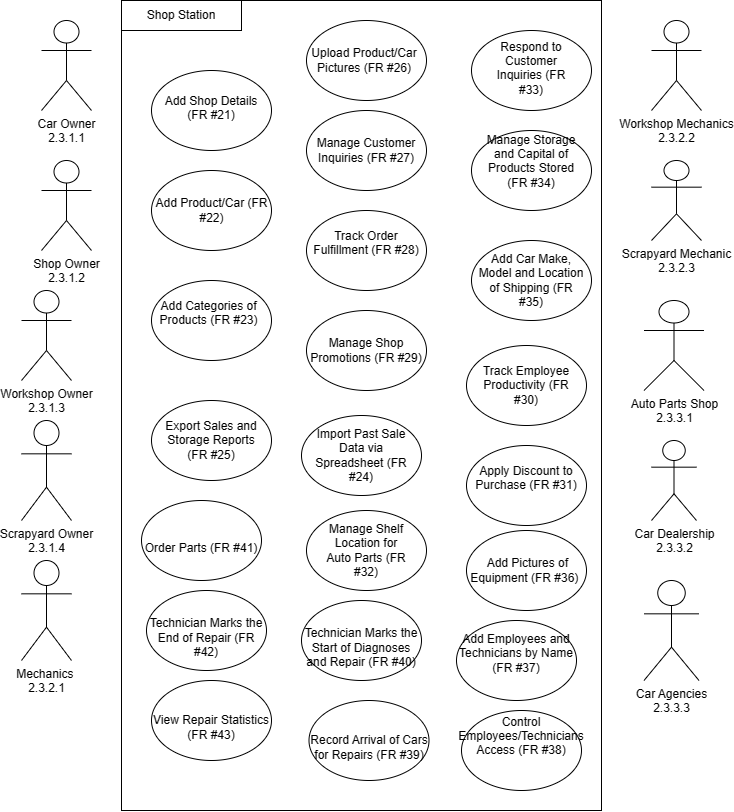

The diagram above was exported from draw.io. Its source (the exported page's mxGraphModel, read from the mxfile embedded in the PNG):
<mxGraphModel dx="601" dy="332" grid="1" gridSize="10" guides="1" tooltips="1" connect="1" arrows="1" fold="1" page="1" pageScale="1" pageWidth="850" pageHeight="1100" math="0" shadow="0">
  <root>
    <mxCell id="0" />
    <mxCell id="1" parent="0" />
    <mxCell id="yUZ0TAd9Sk3VtKZrkHvA-1" value="" style="rounded=0;whiteSpace=wrap;html=1;" vertex="1" parent="1">
      <mxGeometry x="220" y="10" width="480" height="810" as="geometry" />
    </mxCell>
    <mxCell id="yUZ0TAd9Sk3VtKZrkHvA-2" value="Car Owner&lt;div&gt;2.3.1.1&lt;/div&gt;" style="shape=umlActor;verticalLabelPosition=bottom;verticalAlign=top;html=1;outlineConnect=0;fontStyle=0" vertex="1" parent="1">
      <mxGeometry x="140" y="30" width="50" height="90" as="geometry" />
    </mxCell>
    <mxCell id="yUZ0TAd9Sk3VtKZrkHvA-3" value="Shop Owner&lt;div&gt;2.3.1.2&lt;/div&gt;" style="shape=umlActor;verticalLabelPosition=bottom;verticalAlign=top;html=1;outlineConnect=0;movable=1;resizable=1;rotatable=1;deletable=1;editable=1;locked=0;connectable=1;" vertex="1" parent="1">
      <mxGeometry x="140" y="170" width="50" height="90" as="geometry" />
    </mxCell>
    <mxCell id="yUZ0TAd9Sk3VtKZrkHvA-4" value="Workshop Owner&lt;div&gt;2.3.1.3&lt;/div&gt;" style="shape=umlActor;verticalLabelPosition=bottom;verticalAlign=top;html=1;outlineConnect=0;" vertex="1" parent="1">
      <mxGeometry x="120" y="300" width="50" height="90" as="geometry" />
    </mxCell>
    <mxCell id="yUZ0TAd9Sk3VtKZrkHvA-5" value="Scrapyard Owner&lt;div&gt;2.3.1.4&lt;/div&gt;" style="shape=umlActor;verticalLabelPosition=bottom;verticalAlign=top;html=1;outlineConnect=0;" vertex="1" parent="1">
      <mxGeometry x="120" y="430" width="50" height="100" as="geometry" />
    </mxCell>
    <mxCell id="yUZ0TAd9Sk3VtKZrkHvA-6" value="" style="ellipse;whiteSpace=wrap;html=1;" vertex="1" parent="1">
      <mxGeometry x="250" y="80" width="120" height="80" as="geometry" />
    </mxCell>
    <mxCell id="yUZ0TAd9Sk3VtKZrkHvA-7" value="" style="rounded=0;whiteSpace=wrap;html=1;" vertex="1" parent="1">
      <mxGeometry x="220" y="10" width="120" height="30" as="geometry" />
    </mxCell>
    <mxCell id="yUZ0TAd9Sk3VtKZrkHvA-8" value="" style="ellipse;whiteSpace=wrap;html=1;" vertex="1" parent="1">
      <mxGeometry x="250" y="180" width="120" height="80" as="geometry" />
    </mxCell>
    <mxCell id="yUZ0TAd9Sk3VtKZrkHvA-9" value="" style="ellipse;whiteSpace=wrap;html=1;" vertex="1" parent="1">
      <mxGeometry x="570" y="40" width="120" height="80" as="geometry" />
    </mxCell>
    <mxCell id="yUZ0TAd9Sk3VtKZrkHvA-10" value="" style="ellipse;whiteSpace=wrap;html=1;" vertex="1" parent="1">
      <mxGeometry x="570" y="140" width="120" height="80" as="geometry" />
    </mxCell>
    <mxCell id="yUZ0TAd9Sk3VtKZrkHvA-11" value="" style="ellipse;whiteSpace=wrap;html=1;" vertex="1" parent="1">
      <mxGeometry x="250" y="290" width="120" height="80" as="geometry" />
    </mxCell>
    <mxCell id="yUZ0TAd9Sk3VtKZrkHvA-12" value="" style="ellipse;whiteSpace=wrap;html=1;" vertex="1" parent="1">
      <mxGeometry x="570" y="250" width="120" height="80" as="geometry" />
    </mxCell>
    <mxCell id="yUZ0TAd9Sk3VtKZrkHvA-13" value="" style="ellipse;whiteSpace=wrap;html=1;" vertex="1" parent="1">
      <mxGeometry x="405" y="30" width="120" height="80" as="geometry" />
    </mxCell>
    <mxCell id="yUZ0TAd9Sk3VtKZrkHvA-14" value="" style="ellipse;whiteSpace=wrap;html=1;" vertex="1" parent="1">
      <mxGeometry x="405" y="120" width="120" height="80" as="geometry" />
    </mxCell>
    <mxCell id="yUZ0TAd9Sk3VtKZrkHvA-15" value="" style="ellipse;whiteSpace=wrap;html=1;" vertex="1" parent="1">
      <mxGeometry x="405" y="220" width="120" height="80" as="geometry" />
    </mxCell>
    <mxCell id="yUZ0TAd9Sk3VtKZrkHvA-16" value="" style="ellipse;whiteSpace=wrap;html=1;" vertex="1" parent="1">
      <mxGeometry x="405" y="320" width="120" height="80" as="geometry" />
    </mxCell>
    <mxCell id="yUZ0TAd9Sk3VtKZrkHvA-17" value="" style="ellipse;whiteSpace=wrap;html=1;" vertex="1" parent="1">
      <mxGeometry x="565" y="355" width="120" height="80" as="geometry" />
    </mxCell>
    <mxCell id="yUZ0TAd9Sk3VtKZrkHvA-18" value="" style="ellipse;whiteSpace=wrap;html=1;" vertex="1" parent="1">
      <mxGeometry x="565" y="455" width="120" height="80" as="geometry" />
    </mxCell>
    <mxCell id="yUZ0TAd9Sk3VtKZrkHvA-19" value="" style="ellipse;whiteSpace=wrap;html=1;" vertex="1" parent="1">
      <mxGeometry x="250" y="410" width="120" height="80" as="geometry" />
    </mxCell>
    <mxCell id="yUZ0TAd9Sk3VtKZrkHvA-20" value="" style="ellipse;whiteSpace=wrap;html=1;" vertex="1" parent="1">
      <mxGeometry x="405" y="520" width="120" height="80" as="geometry" />
    </mxCell>
    <mxCell id="yUZ0TAd9Sk3VtKZrkHvA-21" value="" style="ellipse;whiteSpace=wrap;html=1;" vertex="1" parent="1">
      <mxGeometry x="400" y="425" width="120" height="80" as="geometry" />
    </mxCell>
    <mxCell id="yUZ0TAd9Sk3VtKZrkHvA-22" value="Mechanics&amp;nbsp;&lt;div&gt;2.3.2.1&lt;/div&gt;" style="shape=umlActor;verticalLabelPosition=bottom;verticalAlign=top;html=1;outlineConnect=0;" vertex="1" parent="1">
      <mxGeometry x="120" y="570" width="50" height="100" as="geometry" />
    </mxCell>
    <mxCell id="yUZ0TAd9Sk3VtKZrkHvA-23" value="&lt;div&gt;Car Dealership&lt;/div&gt;2.3.3.2" style="shape=umlActor;verticalLabelPosition=bottom;verticalAlign=top;html=1;outlineConnect=0;" vertex="1" parent="1">
      <mxGeometry x="750" y="450" width="45" height="80" as="geometry" />
    </mxCell>
    <mxCell id="yUZ0TAd9Sk3VtKZrkHvA-24" value="Auto Parts Shop&lt;div&gt;2.3.3.1&lt;/div&gt;" style="shape=umlActor;verticalLabelPosition=bottom;verticalAlign=top;html=1;outlineConnect=0;" vertex="1" parent="1">
      <mxGeometry x="742.5" y="310" width="60" height="90" as="geometry" />
    </mxCell>
    <mxCell id="yUZ0TAd9Sk3VtKZrkHvA-25" value="Scrapyard Mechanic&lt;div&gt;2.3.2.3&lt;/div&gt;" style="shape=umlActor;verticalLabelPosition=bottom;verticalAlign=top;html=1;outlineConnect=0;" vertex="1" parent="1">
      <mxGeometry x="750" y="170" width="50" height="80" as="geometry" />
    </mxCell>
    <mxCell id="yUZ0TAd9Sk3VtKZrkHvA-26" value="Workshop Mechanics&lt;div&gt;2.3.2.2&lt;/div&gt;" style="shape=umlActor;verticalLabelPosition=bottom;verticalAlign=top;html=1;outlineConnect=0;" vertex="1" parent="1">
      <mxGeometry x="750" y="30" width="50" height="90" as="geometry" />
    </mxCell>
    <mxCell id="yUZ0TAd9Sk3VtKZrkHvA-27" value="Car Agencies&lt;div&gt;2.3.3.3&lt;/div&gt;" style="shape=umlActor;verticalLabelPosition=bottom;verticalAlign=top;html=1;outlineConnect=0;" vertex="1" parent="1">
      <mxGeometry x="742.5" y="590" width="55" height="100" as="geometry" />
    </mxCell>
    <mxCell id="yUZ0TAd9Sk3VtKZrkHvA-28" value="Shop Station" style="text;html=1;align=center;verticalAlign=middle;whiteSpace=wrap;rounded=0;" vertex="1" parent="1">
      <mxGeometry x="240" y="10" width="80" height="30" as="geometry" />
    </mxCell>
    <mxCell id="yUZ0TAd9Sk3VtKZrkHvA-29" value=" Add Car Make, Model and Location of Shipping (FR #35)" style="text;html=1;align=center;verticalAlign=middle;whiteSpace=wrap;rounded=0;" vertex="1" parent="1">
      <mxGeometry x="575" y="272.5" width="110" height="35" as="geometry" />
    </mxCell>
    <mxCell id="yUZ0TAd9Sk3VtKZrkHvA-30" value="Manage Storage and Capital of Products Stored (FR #34)&lt;div&gt;&lt;br/&gt;&lt;/div&gt;" style="text;html=1;align=center;verticalAlign=middle;whiteSpace=wrap;rounded=0;" vertex="1" parent="1">
      <mxGeometry x="580" y="165" width="100" height="25" as="geometry" />
    </mxCell>
    <mxCell id="yUZ0TAd9Sk3VtKZrkHvA-31" value="Respond to Customer Inquiries (FR #33)&lt;div&gt;&lt;br/&gt;&lt;/div&gt;" style="text;html=1;align=center;verticalAlign=middle;whiteSpace=wrap;rounded=0;" vertex="1" parent="1">
      <mxGeometry x="585" y="70" width="90" height="30" as="geometry" />
    </mxCell>
    <mxCell id="yUZ0TAd9Sk3VtKZrkHvA-32" value="Manage Shelf Location for Auto Parts (FR #32)" style="text;html=1;align=center;verticalAlign=middle;whiteSpace=wrap;rounded=0;" vertex="1" parent="1">
      <mxGeometry x="420" y="545" width="90" height="30" as="geometry" />
    </mxCell>
    <mxCell id="yUZ0TAd9Sk3VtKZrkHvA-33" value="Apply Discount to Purchase (FR #31)&lt;div&gt;&lt;br/&gt;&lt;/div&gt;" style="text;html=1;align=center;verticalAlign=middle;whiteSpace=wrap;rounded=0;" vertex="1" parent="1">
      <mxGeometry x="570" y="480" width="110" height="30" as="geometry" />
    </mxCell>
    <mxCell id="yUZ0TAd9Sk3VtKZrkHvA-34" value="Track Employee Productivity (FR #30)" style="text;html=1;align=center;verticalAlign=middle;whiteSpace=wrap;rounded=0;" vertex="1" parent="1">
      <mxGeometry x="575" y="380" width="100" height="30" as="geometry" />
    </mxCell>
    <mxCell id="yUZ0TAd9Sk3VtKZrkHvA-35" value="&lt;div&gt;Manage Shop Promotions (FR #29)&lt;br/&gt;&lt;/div&gt;" style="text;html=1;align=center;verticalAlign=middle;whiteSpace=wrap;rounded=0;" vertex="1" parent="1">
      <mxGeometry x="405" y="340" width="120" height="40" as="geometry" />
    </mxCell>
    <mxCell id="yUZ0TAd9Sk3VtKZrkHvA-36" value="Track Order Fulfillment (FR #28)&lt;div&gt;&lt;br/&gt;&lt;/div&gt;" style="text;html=1;align=center;verticalAlign=middle;whiteSpace=wrap;rounded=0;" vertex="1" parent="1">
      <mxGeometry x="410" y="245" width="110" height="30" as="geometry" />
    </mxCell>
    <mxCell id="yUZ0TAd9Sk3VtKZrkHvA-37" value=" Manage Customer Inquiries (FR #27)" style="text;html=1;align=center;verticalAlign=middle;whiteSpace=wrap;rounded=0;" vertex="1" parent="1">
      <mxGeometry x="410" y="145" width="110" height="30" as="geometry" />
    </mxCell>
    <mxCell id="yUZ0TAd9Sk3VtKZrkHvA-38" value="Upload Product/Car Pictures (FR #26)" style="text;html=1;align=center;verticalAlign=middle;whiteSpace=wrap;rounded=0;" vertex="1" parent="1">
      <mxGeometry x="407.5" y="55" width="110" height="30" as="geometry" />
    </mxCell>
    <mxCell id="yUZ0TAd9Sk3VtKZrkHvA-39" value=" Add Shop Details (FR #21)&lt;div&gt;&lt;br/&gt;&lt;/div&gt;" style="text;html=1;align=center;verticalAlign=middle;whiteSpace=wrap;rounded=0;" vertex="1" parent="1">
      <mxGeometry x="255" y="110" width="110" height="30" as="geometry" />
    </mxCell>
    <mxCell id="yUZ0TAd9Sk3VtKZrkHvA-40" value=" Add Product/Car (FR #22)" style="text;html=1;align=center;verticalAlign=middle;whiteSpace=wrap;rounded=0;" vertex="1" parent="1">
      <mxGeometry x="252.5" y="205" width="115" height="30" as="geometry" />
    </mxCell>
    <mxCell id="yUZ0TAd9Sk3VtKZrkHvA-41" value="Add Categories of Products (FR #23)&lt;div&gt;&lt;br/&gt;&lt;/div&gt;" style="text;html=1;align=center;verticalAlign=middle;whiteSpace=wrap;rounded=0;" vertex="1" parent="1">
      <mxGeometry x="245" y="305" width="125" height="50" as="geometry" />
    </mxCell>
    <mxCell id="yUZ0TAd9Sk3VtKZrkHvA-42" value=" Import Past Sale Data via Spreadsheet (FR #24)" style="text;html=1;align=center;verticalAlign=middle;whiteSpace=wrap;rounded=0;" vertex="1" parent="1">
      <mxGeometry x="405" y="450" width="110" height="30" as="geometry" />
    </mxCell>
    <mxCell id="yUZ0TAd9Sk3VtKZrkHvA-43" value="Export Sales and Storage Reports (FR #25)" style="text;html=1;align=center;verticalAlign=middle;whiteSpace=wrap;rounded=0;" vertex="1" parent="1">
      <mxGeometry x="255" y="435" width="110" height="30" as="geometry" />
    </mxCell>
    <mxCell id="yUZ0TAd9Sk3VtKZrkHvA-44" value="&amp;nbsp;Add Pictures of Equipment (FR #36)&amp;nbsp;" style="ellipse;whiteSpace=wrap;html=1;" vertex="1" parent="1">
      <mxGeometry x="565" y="540" width="120" height="80" as="geometry" />
    </mxCell>
    <mxCell id="yUZ0TAd9Sk3VtKZrkHvA-45" value="&lt;div&gt;&lt;br&gt;&lt;/div&gt;&lt;br&gt;Order Parts (FR #41)&lt;br&gt;&lt;div&gt;&lt;br/&gt;&lt;/div&gt;" style="ellipse;whiteSpace=wrap;html=1;" vertex="1" parent="1">
      <mxGeometry x="240" y="510" width="120" height="80" as="geometry" />
    </mxCell>
    <mxCell id="yUZ0TAd9Sk3VtKZrkHvA-46" value="&lt;div&gt;&lt;br&gt;&lt;/div&gt;&lt;br&gt;Technician Marks the End of Repair (FR #42)&lt;div&gt;&lt;br/&gt;&lt;/div&gt;" style="ellipse;whiteSpace=wrap;html=1;" vertex="1" parent="1">
      <mxGeometry x="245" y="600" width="120" height="80" as="geometry" />
    </mxCell>
    <mxCell id="yUZ0TAd9Sk3VtKZrkHvA-47" value="&lt;div&gt;&lt;br&gt;&lt;/div&gt;&lt;br&gt; Technician Marks the Start of Diagnoses and Repair (FR #40)&lt;br&gt;&lt;div&gt;&lt;br/&gt;&lt;/div&gt;" style="ellipse;whiteSpace=wrap;html=1;" vertex="1" parent="1">
      <mxGeometry x="400" y="610" width="120" height="80" as="geometry" />
    </mxCell>
    <mxCell id="yUZ0TAd9Sk3VtKZrkHvA-48" value="&#10;Add Employees and Technicians by Name (FR #37)&#10;&#10;" style="ellipse;whiteSpace=wrap;html=1;" vertex="1" parent="1">
      <mxGeometry x="555" y="630" width="120" height="80" as="geometry" />
    </mxCell>
    <mxCell id="yUZ0TAd9Sk3VtKZrkHvA-49" value="&lt;div&gt;&lt;br&gt;&lt;/div&gt;&lt;br&gt;View Repair Statistics (FR #43)&lt;div&gt;&lt;br/&gt;&lt;/div&gt;" style="ellipse;whiteSpace=wrap;html=1;" vertex="1" parent="1">
      <mxGeometry x="250" y="690" width="120" height="80" as="geometry" />
    </mxCell>
    <mxCell id="yUZ0TAd9Sk3VtKZrkHvA-50" value="&lt;div&gt;&lt;br&gt;&lt;/div&gt;&lt;br&gt; Record Arrival of Cars for Repairs (FR #39)&lt;br&gt;&lt;div&gt;&lt;br/&gt;&lt;/div&gt;" style="ellipse;whiteSpace=wrap;html=1;" vertex="1" parent="1">
      <mxGeometry x="407.5" y="710" width="120" height="80" as="geometry" />
    </mxCell>
    <mxCell id="yUZ0TAd9Sk3VtKZrkHvA-51" value="&#10;Control Employees/Technicians Access (FR #38)&#10;&#10;&#10;" style="ellipse;whiteSpace=wrap;html=1;" vertex="1" parent="1">
      <mxGeometry x="560" y="720" width="120" height="80" as="geometry" />
    </mxCell>
  </root>
</mxGraphModel>